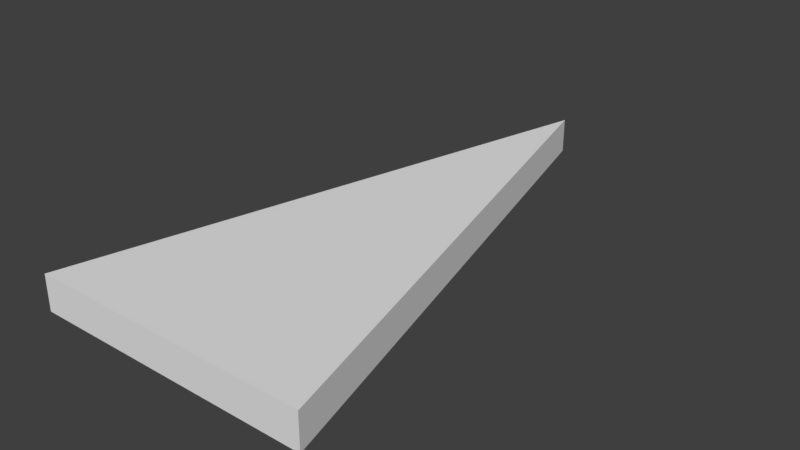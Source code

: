 # Source: EqLegIsoscelesTriangle.blend  (saved by Blender 2.78.0; exported with 4.5.12 LTS)
import bpy
from mathutils import Matrix  # noqa: F401  (used for matrix-valued properties, if any)

bpy.ops.wm.read_factory_settings(use_empty=True)
scene = bpy.context.scene
scene.name = 'Scene'

# ---- collections
col_collection_1 = bpy.data.collections.new('Collection 1'); scene.collection.children.link(col_collection_1)

# ---- world
world_world_001 = bpy.data.worlds.new('World.001'); scene.world = world_world_001
world_world_001.use_nodes = True; world_world_001.node_tree.nodes.clear()
_N = world_world_001.node_tree.nodes; _L = world_world_001.node_tree.links
n0 = _N.new('ShaderNodeOutputWorld'); n0.name = 'World Output'; n0.location = (300, 300)
n1 = _N.new('ShaderNodeBackground'); n1.name = 'Background'; n1.location = (10, 300)
n1.inputs[0].default_value = (0.05, 0.05, 0.05, 1.0)
_L.new(n1.outputs[0], n0.inputs[0])
n0.is_active_output = True
world_world_001.use_sun_shadow = False
world_world_001.sun_shadow_jitter_overblur = 0.0
world_world_001.cycles.sampling_method = 'MANUAL'

# ---- meshes
me_eqlegisoscelestriangle4x2 = bpy.data.meshes.new('EqLegIsoscelesTriangle4x2')
me_eqlegisoscelestriangle4x2.from_pydata([(0.0, 0.0, 0.0), (2.0, 0.0, 0.0), (1.0, 3.873, 0.0), (0.0, 0.0, 0.25), (2.0, 0.0, 0.25), (1.0, 3.873, 0.25)], [], [(2, 1, 0), (5, 3, 4), (0, 1, 4, 3), (2, 0, 3, 5), (1, 2, 5, 4)])
me_eqlegisoscelestriangle4x2.use_remesh_preserve_volume = False
me_eqlegisoscelestriangle4x2.use_remesh_preserve_attributes = False
me_eqlegisoscelestriangle4x2.use_mirror_vertex_groups = False
me_eqlegisoscelestriangle4x2.update()

# ---- objects
ob_eqlegisoscelestriangle4x2 = bpy.data.objects.new('EqLegIsoscelesTriangle4x2', me_eqlegisoscelestriangle4x2)

# ---- transforms, parenting, visibility, modifiers, constraints
ob_eqlegisoscelestriangle4x2.location = (0.0, 1.49e-08, 5.96e-08)
ob_eqlegisoscelestriangle4x2.lineart.crease_threshold = 0.0

# ---- collection membership
col_collection_1.objects.link(ob_eqlegisoscelestriangle4x2)

# ---- scene / render settings (as saved in the file)
scene.frame_start = 1; scene.frame_end = 250; scene.frame_set(1)
scene.render.engine = 'CYCLES'
scene.render.resolution_percentage = 50
scene.render.dither_intensity = 0.0
scene.cycles.use_denoising = False
scene.cycles.samples = 4
scene.cycles.sampling_pattern = 'TABULATED_SOBOL'
scene.cycles.light_sampling_threshold = 0.0
scene.cycles.use_adaptive_sampling = False
scene.cycles.use_light_tree = False
scene.cycles.blur_glossy = 0.0
scene.cycles.sample_clamp_indirect = 3.0
scene.view_settings.view_transform = 'Standard'
bpy.context.view_layer.update()

# ---- added for rendering (the .blend has no active camera and no usable light): camera, sun
cam_auto = bpy.data.cameras.new('AutoCamera')
cam_auto.lens = 50.0
cam_auto.sensor_width = 36.0
cam_auto.clip_end = 1000.0
ob_auto_camera = bpy.data.objects.new('AutoCamera', cam_auto)
scene.collection.objects.link(ob_auto_camera)
ob_auto_camera.location = (5.03959, -2.91101, 3.35667)
ob_auto_camera.rotation_euler = (1.09748, -7.21219e-08, 0.694738)
scene.camera = ob_auto_camera
light_auto_sun = bpy.data.lights.new('AutoSun', 'SUN')
light_auto_sun.energy = 3.0
light_auto_sun.angle = 0.0523599
ob_auto_sun = bpy.data.objects.new('AutoSun', light_auto_sun)
scene.collection.objects.link(ob_auto_sun)
ob_auto_sun.rotation_euler = (0.872665, 0.174533, 0.523599)
bpy.context.view_layer.update()
